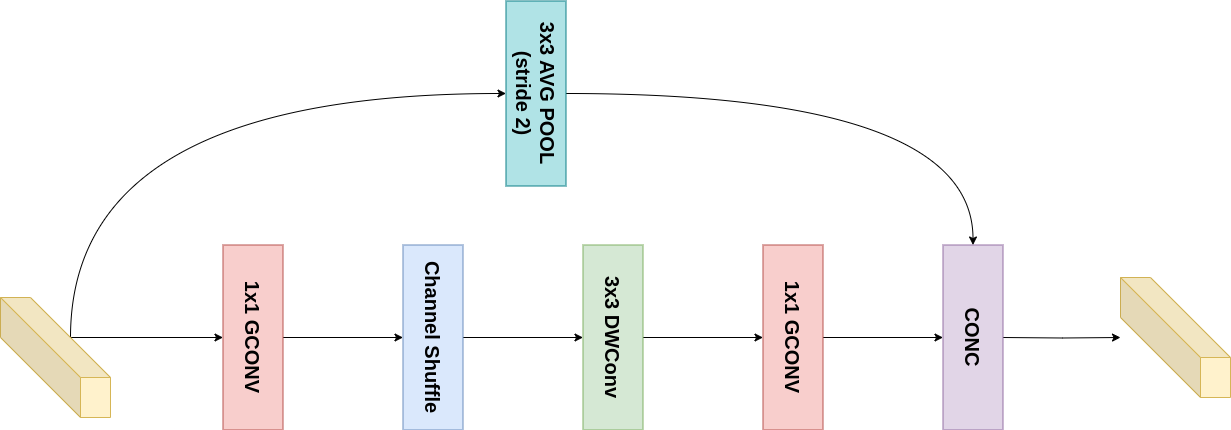

The diagram above was exported from draw.io. Its source (the exported page's mxGraphModel, read from the mxfile embedded in the PNG):
<mxGraphModel dx="1507" dy="860" grid="1" gridSize="10" guides="1" tooltips="1" connect="1" arrows="1" fold="1" page="1" pageScale="1" pageWidth="1169" pageHeight="827" math="0" shadow="0">
  <root>
    <mxCell id="0" />
    <mxCell id="1" parent="0" />
    <mxCell id="HvAWCpSdTa-o7iwf2lD5-8" style="edgeStyle=orthogonalEdgeStyle;rounded=0;orthogonalLoop=1;jettySize=auto;html=1;exitX=0;exitY=0;exitDx=70;exitDy=40;exitPerimeter=0;entryX=0.5;entryY=1;entryDx=0;entryDy=0;" parent="1" source="HvAWCpSdTa-o7iwf2lD5-1" target="HvAWCpSdTa-o7iwf2lD5-2" edge="1">
      <mxGeometry relative="1" as="geometry" />
    </mxCell>
    <mxCell id="yFM-U4UkP8jz1Fohzw8X-2" style="edgeStyle=orthogonalEdgeStyle;curved=1;rounded=0;orthogonalLoop=1;jettySize=auto;html=1;exitX=0;exitY=0;exitDx=70;exitDy=40;exitPerimeter=0;entryX=0.5;entryY=1;entryDx=0;entryDy=0;" edge="1" parent="1" source="HvAWCpSdTa-o7iwf2lD5-1" target="yFM-U4UkP8jz1Fohzw8X-1">
      <mxGeometry relative="1" as="geometry">
        <Array as="points">
          <mxPoint x="130" y="140" />
        </Array>
      </mxGeometry>
    </mxCell>
    <mxCell id="HvAWCpSdTa-o7iwf2lD5-1" value="" style="shape=cube;whiteSpace=wrap;html=1;boundedLbl=1;backgroundOutline=1;darkOpacity=0.05;darkOpacity2=0.1;size=80;fillColor=#fff2cc;strokeColor=#d6b656;" parent="1" vertex="1">
      <mxGeometry x="60" y="344" width="110" height="120" as="geometry" />
    </mxCell>
    <mxCell id="HvAWCpSdTa-o7iwf2lD5-9" style="edgeStyle=orthogonalEdgeStyle;rounded=0;orthogonalLoop=1;jettySize=auto;html=1;exitX=0.5;exitY=0;exitDx=0;exitDy=0;" parent="1" source="HvAWCpSdTa-o7iwf2lD5-2" target="HvAWCpSdTa-o7iwf2lD5-3" edge="1">
      <mxGeometry relative="1" as="geometry" />
    </mxCell>
    <mxCell id="HvAWCpSdTa-o7iwf2lD5-2" value="&lt;b&gt;&lt;font style=&quot;font-size: 20px;&quot;&gt;1x1 GCONV&lt;/font&gt;&lt;/b&gt;" style="rounded=0;whiteSpace=wrap;html=1;rotation=90;fillColor=#f8cecc;strokeColor=#b85450;" parent="1" vertex="1">
      <mxGeometry x="220" y="354" width="185" height="60" as="geometry" />
    </mxCell>
    <mxCell id="HvAWCpSdTa-o7iwf2lD5-10" style="edgeStyle=orthogonalEdgeStyle;rounded=0;orthogonalLoop=1;jettySize=auto;html=1;exitX=0.5;exitY=0;exitDx=0;exitDy=0;" parent="1" source="HvAWCpSdTa-o7iwf2lD5-3" target="HvAWCpSdTa-o7iwf2lD5-4" edge="1">
      <mxGeometry relative="1" as="geometry" />
    </mxCell>
    <mxCell id="HvAWCpSdTa-o7iwf2lD5-3" value="&lt;b&gt;&lt;font style=&quot;font-size: 20px;&quot;&gt;Channel Shuffle&lt;/font&gt;&lt;/b&gt;" style="rounded=0;whiteSpace=wrap;html=1;rotation=90;fillColor=#dae8fc;strokeColor=#6c8ebf;" parent="1" vertex="1">
      <mxGeometry x="400" y="354" width="185" height="60" as="geometry" />
    </mxCell>
    <mxCell id="HvAWCpSdTa-o7iwf2lD5-11" style="edgeStyle=orthogonalEdgeStyle;rounded=0;orthogonalLoop=1;jettySize=auto;html=1;exitX=0.5;exitY=0;exitDx=0;exitDy=0;" parent="1" source="HvAWCpSdTa-o7iwf2lD5-4" target="HvAWCpSdTa-o7iwf2lD5-5" edge="1">
      <mxGeometry relative="1" as="geometry" />
    </mxCell>
    <mxCell id="HvAWCpSdTa-o7iwf2lD5-4" value="&lt;b&gt;&lt;font style=&quot;font-size: 20px;&quot;&gt;3x3 DWConv&lt;/font&gt;&lt;/b&gt;" style="rounded=0;whiteSpace=wrap;html=1;rotation=90;fillColor=#d5e8d4;strokeColor=#82b366;" parent="1" vertex="1">
      <mxGeometry x="580" y="354" width="185" height="60" as="geometry" />
    </mxCell>
    <mxCell id="HvAWCpSdTa-o7iwf2lD5-12" style="edgeStyle=orthogonalEdgeStyle;rounded=0;orthogonalLoop=1;jettySize=auto;html=1;exitX=0.5;exitY=0;exitDx=0;exitDy=0;entryX=0.5;entryY=1;entryDx=0;entryDy=0;" parent="1" source="HvAWCpSdTa-o7iwf2lD5-5" target="OUyc8uTZL9srDPt7xE3k-1" edge="1">
      <mxGeometry relative="1" as="geometry">
        <mxPoint x="990" y="384" as="targetPoint" />
      </mxGeometry>
    </mxCell>
    <mxCell id="HvAWCpSdTa-o7iwf2lD5-5" value="&lt;b&gt;&lt;font style=&quot;font-size: 20px;&quot;&gt;1x1 GCONV&lt;/font&gt;&lt;/b&gt;" style="rounded=0;whiteSpace=wrap;html=1;rotation=90;fillColor=#f8cecc;strokeColor=#b85450;" parent="1" vertex="1">
      <mxGeometry x="760" y="354" width="185" height="60" as="geometry" />
    </mxCell>
    <mxCell id="HvAWCpSdTa-o7iwf2lD5-14" style="edgeStyle=orthogonalEdgeStyle;rounded=0;orthogonalLoop=1;jettySize=auto;html=1;exitX=0.5;exitY=0;exitDx=0;exitDy=0;" parent="1" target="HvAWCpSdTa-o7iwf2lD5-13" edge="1">
      <mxGeometry relative="1" as="geometry">
        <mxPoint x="1062.5" y="384" as="sourcePoint" />
      </mxGeometry>
    </mxCell>
    <mxCell id="HvAWCpSdTa-o7iwf2lD5-13" value="" style="shape=cube;whiteSpace=wrap;html=1;boundedLbl=1;backgroundOutline=1;darkOpacity=0.05;darkOpacity2=0.1;size=80;fillColor=#fff2cc;strokeColor=#d6b656;" parent="1" vertex="1">
      <mxGeometry x="1180" y="324" width="110" height="120" as="geometry" />
    </mxCell>
    <mxCell id="OUyc8uTZL9srDPt7xE3k-1" value="&lt;b&gt;&lt;font style=&quot;font-size: 20px;&quot;&gt;CONC&lt;/font&gt;&lt;/b&gt;" style="rounded=0;whiteSpace=wrap;html=1;rotation=90;fillColor=#e1d5e7;strokeColor=#9673a6;" parent="1" vertex="1">
      <mxGeometry x="940" y="354" width="185" height="60" as="geometry" />
    </mxCell>
    <mxCell id="yFM-U4UkP8jz1Fohzw8X-3" style="edgeStyle=orthogonalEdgeStyle;curved=1;rounded=0;orthogonalLoop=1;jettySize=auto;html=1;" edge="1" parent="1" source="yFM-U4UkP8jz1Fohzw8X-1" target="OUyc8uTZL9srDPt7xE3k-1">
      <mxGeometry relative="1" as="geometry" />
    </mxCell>
    <mxCell id="yFM-U4UkP8jz1Fohzw8X-1" value="&lt;b&gt;&lt;font style=&quot;font-size: 20px;&quot;&gt;3x3 AVG POOL&lt;br&gt;(stride 2)&lt;/font&gt;&lt;/b&gt;" style="rounded=0;whiteSpace=wrap;html=1;rotation=90;fillColor=#b0e3e6;strokeColor=#0e8088;" vertex="1" parent="1">
      <mxGeometry x="503" y="110" width="185" height="60" as="geometry" />
    </mxCell>
  </root>
</mxGraphModel>